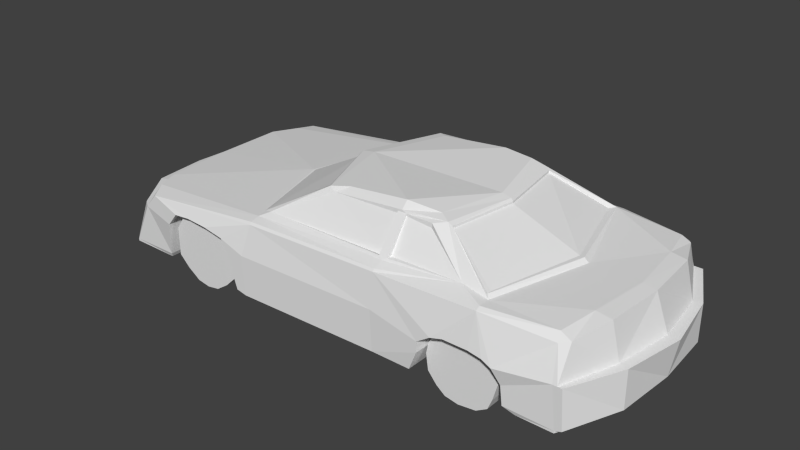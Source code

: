 # Source: voiture_berline.blend  (saved by Blender 2.64.0; exported with 4.5.12 LTS)
import bpy
from mathutils import Matrix  # noqa: F401  (used for matrix-valued properties, if any)

bpy.ops.wm.read_factory_settings(use_empty=True)
scene = bpy.context.scene
scene.name = 'Scene'

# ---- collections
col_collection_1 = bpy.data.collections.new('Collection 1'); scene.collection.children.link(col_collection_1)

# ---- materials (node trees are filled in below, after node groups)
mat_car_bmp = bpy.data.materials.new('car.bmp')
mat_car_bmp.alpha_threshold = 0.0
mat_car_bmp.use_transparent_shadow = False
mat_car_bmp.specular_color = (0.0, 0.0, 0.0)
mat_car_bmp.roughness = 0.5
mat_car_bmp.specular_intensity = 1.0
mat_car_bmp.line_color = (0.0, 0.0, 0.0, 1.0)

# ---- material node trees

# ---- world
world_world = bpy.data.worlds.new('World'); scene.world = world_world
world_world.color = (0.05088, 0.05088, 0.05088)
world_world.use_sun_shadow = False
world_world.sun_shadow_jitter_overblur = 0.0
world_world.cycles.sampling_method = 'MANUAL'
world_world.cycles.sample_map_resolution = 256

# ---- meshes
me_group = bpy.data.meshes.new('Group')
me_group.from_pydata([(-53.29, 52.29, 61.13), (-53.29, 51.03, 62.17), (26.58, 53.54, 62.17), (26.58, 54.79, 61.13), (26.58, 56.99, 55.92), (-53.29, 53.54, 55.92), (24.12, 58.24, 54.88), (-48.38, 56.05, 52.28), (29.03, 58.24, 54.88), (68.35, 58.24, 51.24), (83.1, 54.79, 61.13), (83.1, 56.05, 58.52), (83.1, 56.05, 52.28), (-128.2, 43.52, 61.13), (-134.4, 44.77, 51.24), (-139.3, 44.77, 38.75), (49.92, 76.72, 37.71), (43.78, 75.46, 41.35), (52.38, 75.46, 37.71), (118.7, 54.79, 51.24), (120.0, 51.03, 54.88), (124.9, 52.29, 52.28), (122.4, 56.05, 30.42), (99.07, 56.05, -2.883), (126.1, 56.05, -2.883), (122.4, 56.05, -36.19), (117.5, 54.79, -57.01), (81.87, 58.24, -57.01), (-55.75, 11.57, 65.81), (-61.89, 12.82, 65.81), (-61.89, 10.32, 62.17), (-56.98, 33.81, 65.81), (-71.72, 38.82, 65.81), (-68.04, 32.56, 65.81), (-135.6, 35.06, 61.13), (-113.5, 32.56, 64.77), (-107.4, 40.07, 64.77), (-97.53, 41.01, 64.77), (-146.7, 11.57, 61.13), (-117.2, 12.82, 62.17), (-84.01, 41.01, 65.81), (26.58, 35.06, 64.77), (27.8, 12.82, 64.77), (27.8, 10.32, 62.17), (-55.75, 10.32, 62.17), (-61.89, 10.32, 44.99), (-61.89, 12.82, 44.99), (-75.41, 40.07, 44.99), (-68.04, 32.56, 44.99), (54.84, 24.1, 65.81), (49.92, 12.82, 64.77), (62.21, 35.06, 65.81), (68.35, 36.31, 64.77), (81.87, 36.31, 64.77), (54.84, 30.05, 65.81), (47.46, 10.32, 62.17), (54.84, 24.1, 43.95), (49.92, 12.82, 43.95), (54.84, 30.05, 43.95), (81.87, 36.31, 43.95), (68.35, 36.31, 43.95), (58.52, 35.06, 43.95), (124.9, 12.82, 61.13), (99.07, 14.08, 62.17), (105.2, 11.57, 61.13), (122.4, 35.06, 61.13), (97.84, 24.1, 62.17), (94.16, 32.56, 64.77), (89.24, 35.06, 64.77), (128.6, 14.08, 61.13), (127.3, 35.06, 61.13), (138.4, 12.82, 30.42), (124.9, 11.57, 61.13), (101.5, 11.57, 43.95), (99.07, 14.08, 43.95), (97.84, 24.1, 43.95), (94.16, 32.56, 43.95), (89.24, 35.06, 43.95), (124.9, 35.06, 61.13), (-97.53, 41.01, 44.99), (-107.4, 40.07, 44.99), (-143.0, 33.81, 55.92), (-149.1, 12.82, 58.52), (-139.3, 35.06, 54.88), (-154.0, 35.06, 31.46), (-160.2, 33.81, 31.46), (-84.01, 41.01, 44.99), (-15.2, 72.96, 41.35), (24.12, 56.99, 52.28), (24.12, 74.21, 41.35), (-53.29, 54.79, 51.24), (-17.66, 75.46, 41.35), (-7.83, 76.72, 37.71), (26.57, 76.72, 41.35), (26.57, 80.48, 37.71), (24.12, 75.46, 41.35), (63.44, 58.24, 51.24), (43.78, 72.96, 41.35), (29.03, 58.24, 52.28), (29.03, 74.21, 41.35), (29.03, 75.46, 41.35), (131.0, 54.79, 30.42), (135.9, 35.06, 30.42), (-118.4, 10.32, 61.13), (-146.7, 10.32, 61.13), (-117.2, 12.82, 44.99), (-163.9, 10.32, 31.46), (-163.9, 11.57, 31.46), (-146.7, 11.57, 58.52), (47.46, 10.32, 43.95), (-166.3, 12.82, 31.46), (138.4, 11.57, 30.42), (-113.5, 32.56, 44.99), (-69.27, 54.79, -0.2811), (-54.52, 53.54, -58.05), (-134.4, 44.77, -53.36), (-141.8, 44.77, -39.83), (-141.8, 44.77, 0.7597), (-68.04, 54.79, -0.2811), (-20.12, 74.21, 38.75), (-53.29, 54.79, 51.24), (43.78, 77.97, 34.07), (57.29, 76.72, -0.2812), (52.38, 77.97, -0.2812), (58.52, 75.46, -0.2812), (140.8, 14.08, 31.46), (140.8, 35.06, 31.46), (140.8, 11.57, -2.883), (54.84, 36.31, 43.95), (94.16, 36.31, 43.95), (-166.3, 10.32, 0.7597), (-69.27, 41.01, 44.99), (-118.4, 10.32, 44.99), (-111.0, 41.01, 44.99), (-166.3, 11.57, 0.7597), (45.01, 10.32, -47.12), (-118.4, 10.32, -47.12), (-61.89, 10.32, -47.12), (140.8, 12.82, -2.883), (138.4, 12.82, -36.19), (101.5, 11.57, -47.12), (138.4, 11.57, -36.19), (133.5, 54.79, -2.883), (-156.5, 35.06, 0.7597), (-26.26, 76.72, -0.2812), (-33.63, 75.46, -0.2812), (43.78, 80.48, -37.23), (26.57, 80.48, -39.83), (-11.52, 76.72, -39.83), (-17.66, 75.46, -43.47), (96.61, 58.24, -2.883), (81.87, 58.24, 51.24), (81.87, 58.24, -57.01), (-20.12, 72.96, 38.75), (-33.63, 72.96, -0.2812), (-53.29, 54.79, -54.4), (-20.12, 72.96, -40.87), (-34.86, 74.21, -0.2812), (94.16, 58.24, -2.883), (79.41, 58.24, -53.36), (52.38, 74.21, -39.83), (58.52, 74.21, -0.2812), (52.38, 74.21, 37.71), (81.87, 58.24, 48.64), (52.38, 75.46, -39.83), (-20.12, 74.21, -40.87), (49.92, 76.72, -40.87), (140.8, 35.06, -2.883), (131.0, 54.79, -36.19), (135.9, 35.06, -36.19), (-156.5, 35.06, -33.59), (-131.9, 43.52, -64.29), (-141.8, 35.06, -57.01), (-139.3, 35.06, -64.29), (-54.52, 52.29, -64.29), (81.87, 56.05, -60.65), (26.57, 54.79, -64.29), (26.57, 56.99, -58.05), (81.87, 54.79, -64.29), (26.57, 53.54, -66.89), (43.78, 75.46, -43.47), (122.4, 52.29, -57.01), (120.0, 51.03, -60.65), (26.57, 76.72, -43.47), (-48.38, 56.05, -57.01), (-17.66, 74.21, -46.08), (24.12, 75.46, -47.12), (29.03, 75.46, -46.08), (29.03, 74.21, -46.08), (24.12, 58.24, -57.01), (-17.66, 72.96, -46.08), (122.4, 35.06, -64.29), (-162.7, 33.81, 0.7597), (-166.3, 12.82, 0.7597), (-163.9, 11.57, -33.59), (-160.2, 33.81, -33.59), (-166.3, 12.82, -33.59), (-163.9, 10.32, -33.59), (-143.0, 33.81, -57.01), (-150.4, 12.82, -58.05), (-146.7, 11.57, -64.29), (-146.7, 11.57, -57.01), (-146.7, 10.32, -60.65), (-118.4, 10.32, -64.29), (-117.2, 12.82, -64.29), (143.3, 14.08, -2.883), (147.0, 35.06, -2.883), (140.8, 35.06, -37.23), (140.8, 14.08, -37.23), (126.1, 35.06, -66.89), (127.3, 14.08, -66.89), (121.2, 35.06, -66.89), (122.4, 14.08, -66.89), (99.07, 14.08, -66.89), (96.61, 24.1, -66.89), (92.93, 32.56, -66.89), (89.24, 36.31, -66.89), (81.87, 37.57, -66.89), (122.4, 11.57, -64.29), (101.5, 11.57, -66.89), (29.03, 58.24, -57.01), (65.89, 58.24, -57.01), (-61.89, 10.32, -66.89), (-61.89, 12.82, -66.89), (-55.75, 11.57, -66.89), (-55.75, 10.32, -66.89), (27.8, 10.32, -66.89), (-61.89, 12.82, -47.12), (-68.04, 32.56, -66.89), (-75.41, 40.07, -66.89), (-75.41, 40.07, -47.12), (-84.01, 41.01, -66.89), (-68.04, 32.56, -47.12), (26.57, 35.06, -66.89), (52.38, 30.05, -66.89), (52.38, 24.1, -66.89), (27.8, 12.82, -66.89), (65.89, 36.31, -66.89), (58.52, 35.06, -66.89), (49.92, 14.08, -66.89), (45.01, 10.32, -66.89), (49.92, 12.82, -47.12), (52.38, 24.1, -47.12), (65.89, 36.31, -47.12), (58.52, 35.06, -47.12), (52.38, 30.05, -47.12), (99.07, 14.08, -47.12), (89.24, 36.31, -47.12), (92.93, 32.56, -47.12), (96.61, 24.1, -47.12), (-108.6, 40.07, -66.89), (-108.6, 40.07, -47.12), (-114.7, 32.56, -66.89), (-99.98, 41.01, -66.89), (-99.98, 41.01, -47.12), (-84.01, 41.01, -47.12), (81.87, 37.57, -47.12), (24.12, 74.21, -46.08), (43.78, 74.21, -43.47), (29.03, 58.24, -57.01), (63.44, 58.24, -57.01), (-117.2, 12.82, -47.12), (-114.7, 32.56, -47.12), (54.84, 36.31, -47.12), (-71.72, 41.01, -47.12), (92.93, 37.57, -47.12), (-113.5, 41.01, -47.12), (-90.15, 43.52, 44.99), (-69.27, 30.05, 44.99), (-97.53, 3.114, 44.99), (-104.9, 8.125, 44.99), (-104.9, 38.82, 44.99), (-97.53, 42.26, 44.99), (-82.78, 42.26, 44.99), (-75.41, 38.82, 44.99), (-69.27, 22.85, 44.99), (-69.27, 14.08, 44.99), (-75.41, 8.125, 44.99), (-82.78, 3.114, 44.99), (-90.15, 1.861, 44.99), (-111.0, 30.05, 44.99), (-111.0, 14.08, 44.99), (-111.0, 22.85, 44.99), (-90.15, 43.52, 61.13), (-82.78, 42.26, 61.13), (-97.53, 42.26, 61.13), (-104.9, 38.82, 61.13), (-111.0, 30.05, 61.13), (-111.0, 22.85, 61.13), (-111.0, 14.08, 61.13), (-104.9, 8.125, 61.13), (-97.53, 3.114, 61.13), (-90.15, 1.861, 61.13), (-82.78, 3.114, 61.13), (-75.41, 8.125, 61.13), (-69.27, 14.08, 61.13), (-69.27, 22.85, 61.13), (-69.27, 30.05, 61.13), (-75.41, 38.82, 61.13), (-90.15, 43.52, -50.76), (-82.78, 42.26, -66.89), (-97.53, 42.26, -66.89), (-97.53, 42.26, -50.76), (-104.9, 38.82, -50.76), (-104.9, 38.82, -66.89), (-111.0, 30.05, -50.76), (-111.0, 30.05, -66.89), (-111.0, 22.85, -50.76), (-111.0, 22.85, -66.89), (-111.0, 14.08, -50.76), (-111.0, 14.08, -66.89), (-104.9, 8.125, -50.76), (-104.9, 8.125, -66.89), (-97.53, 3.114, -50.76), (-97.53, 3.114, -66.89), (-90.15, 1.861, -50.76), (-90.15, 1.861, -66.89), (-82.78, 3.114, -50.76), (-82.78, 3.114, -66.89), (-75.41, 8.125, -50.76), (-75.41, 8.125, -66.89), (-69.27, 14.08, -50.76), (-69.27, 14.08, -66.89), (-69.27, 22.85, -50.76), (-69.27, 22.85, -66.89), (-69.27, 30.05, -50.76), (-69.27, 30.05, -66.89), (-75.41, 38.82, -50.76), (-75.41, 38.82, -66.89), (-82.78, 42.26, -50.76), (91.7, 26.29, 44.99), (73.27, 40.07, 44.99), (83.1, 38.82, 44.99), (89.24, 35.06, 44.99), (91.7, 11.57, 44.99), (60.98, 5.62, 44.99), (60.98, 35.06, 44.99), (65.89, 38.82, 44.99), (94.16, 20.34, 44.99), (89.24, 5.62, 44.99), (83.1, 1.861, 44.99), (73.27, 0.6083, 44.99), (65.89, 1.861, 44.99), (56.06, 26.29, 44.99), (56.06, 11.57, 44.99), (54.84, 20.34, 44.99), (73.27, 40.07, 58.52), (83.1, 38.82, 58.52), (65.89, 38.82, 58.52), (60.98, 35.06, 58.52), (56.06, 26.29, 58.52), (54.84, 20.34, 58.52), (56.06, 11.57, 58.52), (60.98, 5.62, 58.52), (65.89, 1.861, 58.52), (73.27, 0.6083, 58.52), (83.1, 1.861, 58.52), (89.24, 5.62, 58.52), (91.7, 11.57, 58.52), (94.16, 20.34, 58.52), (91.7, 26.29, 58.52), (89.24, 35.06, 58.52), (91.7, 26.29, -66.89), (73.27, 40.07, -66.89), (83.1, 38.82, -66.89), (89.24, 35.06, -66.89), (91.7, 11.57, -66.89), (60.98, 5.62, -66.89), (60.98, 35.06, -66.89), (65.89, 38.82, -66.89), (94.16, 20.34, -66.89), (89.24, 5.62, -66.89), (83.1, 1.861, -66.89), (73.27, 0.6083, -66.89), (65.89, 1.861, -66.89), (56.06, 26.29, -66.89), (56.06, 11.57, -66.89), (54.84, 20.34, -66.89), (73.27, 40.07, -50.76), (83.1, 38.82, -50.76), (65.89, 38.82, -50.76), (60.98, 35.06, -50.76), (56.06, 26.29, -50.76), (54.84, 20.34, -50.76), (56.06, 11.57, -50.76), (60.98, 5.62, -50.76), (65.89, 1.861, -50.76), (73.27, 0.6083, -50.76), (83.1, 1.861, -50.76), (89.24, 5.62, -50.76), (91.7, 11.57, -50.76), (94.16, 20.34, -50.76), (91.7, 26.29, -50.76), (89.24, 35.06, -50.76), (-54.52, 33.81, -66.89)], [], [(0, 1, 2), (0, 2, 3), (3, 4, 5), (5, 0, 3), (4, 6, 7), (4, 7, 5), (4, 8, 6), (4, 9, 8), (3, 9, 4), (10, 11, 9), (11, 12, 9), (9, 3, 2), (9, 2, 10), (0, 13, 1), (5, 14, 13), (13, 0, 5), (14, 5, 15), (16, 17, 9), (9, 12, 16), (12, 18, 16), (11, 10, 19), (11, 19, 12), (10, 20, 19), (20, 21, 19), (22, 23, 12), (22, 12, 19), (24, 25, 23), (25, 26, 27), (25, 27, 23), (23, 22, 24), (28, 29, 30), (31, 1, 32), (31, 32, 33), (13, 34, 35), (13, 35, 36), (13, 36, 37), (34, 38, 39), (34, 39, 35), (37, 1, 13), (37, 40, 1), (40, 32, 1), (33, 29, 31), (29, 28, 31), (41, 2, 1), (41, 1, 31), (31, 28, 42), (31, 42, 41), (28, 43, 42), (28, 44, 43), (30, 44, 28), (30, 45, 44), (29, 45, 30), (29, 46, 45), (32, 47, 48), (32, 48, 33), (33, 48, 29), (48, 46, 29), (49, 42, 50), (49, 41, 42), (51, 52, 10), (51, 10, 2), (52, 53, 10), (2, 54, 51), (2, 41, 54), (41, 49, 54), (42, 55, 50), (42, 43, 55), (50, 56, 49), (50, 57, 56), (55, 57, 50), (49, 58, 54), (52, 59, 53), (52, 60, 59), (51, 60, 52), (51, 61, 60), (54, 61, 51), (62, 63, 64), (62, 65, 66), (62, 66, 63), (65, 20, 67), (65, 67, 66), (10, 53, 68), (68, 67, 10), (67, 20, 10), (69, 70, 65), (65, 62, 69), (62, 71, 69), (64, 72, 62), (64, 73, 72), (63, 73, 64), (63, 74, 73), (67, 75, 66), (67, 76, 75), (68, 76, 67), (68, 77, 76), (20, 65, 78), (20, 78, 21), (66, 74, 63), (36, 79, 37), (36, 80, 79), (38, 34, 81), (38, 81, 82), (81, 34, 83), (81, 83, 84), (81, 84, 85), (13, 14, 34), (14, 15, 83), (14, 83, 34), (15, 84, 83), (40, 47, 32), (40, 86, 47), (37, 86, 40), (37, 79, 86), (53, 77, 68), (53, 59, 77), (87, 7, 88), (87, 88, 89), (7, 6, 88), (7, 90, 5), (87, 91, 7), (87, 92, 91), (92, 87, 93), (92, 93, 94), (95, 93, 87), (87, 89, 95), (88, 6, 89), (96, 9, 97), (96, 98, 8), (96, 8, 9), (97, 99, 98), (98, 96, 97), (17, 100, 99), (17, 99, 97), (100, 17, 16), (100, 16, 93), (21, 101, 22), (21, 22, 19), (21, 78, 102), (21, 102, 101), (70, 78, 65), (103, 38, 104), (103, 39, 38), (103, 105, 39), (104, 106, 103), (104, 107, 106), (38, 108, 104), (38, 82, 108), (43, 109, 55), (44, 109, 43), (44, 45, 109), (108, 82, 110), (108, 107, 104), (72, 111, 62), (72, 73, 111), (35, 80, 36), (35, 112, 80), (39, 112, 35), (39, 105, 112), (113, 114, 115), (113, 116, 117), (113, 117, 15), (113, 15, 5), (116, 113, 115), (5, 118, 113), (5, 90, 118), (6, 95, 89), (95, 6, 8), (95, 8, 100), (91, 90, 7), (90, 91, 119), (90, 119, 120), (95, 100, 93), (100, 98, 99), (8, 98, 100), (9, 17, 97), (121, 94, 93), (93, 16, 121), (16, 122, 121), (122, 123, 121), (122, 16, 18), (122, 18, 124), (125, 126, 70), (70, 69, 125), (69, 71, 125), (56, 58, 49), (75, 74, 66), (111, 71, 62), (73, 127, 111), (73, 128, 109), (73, 129, 128), (109, 127, 73), (109, 57, 55), (45, 130, 109), (45, 131, 132), (48, 47, 131), (47, 86, 131), (86, 79, 131), (79, 80, 133), (79, 133, 131), (80, 112, 133), (112, 105, 132), (112, 132, 133), (131, 45, 46), (131, 46, 48), (106, 132, 103), (106, 130, 132), (106, 134, 130), (132, 130, 45), (132, 131, 133), (132, 105, 103), (130, 127, 109), (130, 135, 127), (130, 136, 137), (127, 71, 111), (127, 138, 71), (127, 139, 138), (127, 140, 141), (127, 135, 140), (128, 129, 60), (128, 60, 61), (129, 75, 76), (129, 76, 77), (129, 77, 59), (129, 59, 60), (75, 129, 73), (75, 73, 74), (61, 58, 128), (58, 56, 128), (56, 57, 109), (56, 109, 128), (58, 61, 54), (24, 22, 101), (24, 101, 142), (117, 143, 84), (117, 84, 15), (91, 92, 144), (91, 144, 145), (94, 121, 123), (94, 123, 144), (123, 146, 147), (147, 148, 144), (147, 144, 123), (144, 92, 94), (144, 148, 149), (144, 149, 145), (23, 150, 151), (23, 151, 12), (23, 152, 150), (120, 153, 154), (120, 154, 118), (120, 119, 153), (118, 90, 120), (118, 114, 113), (118, 155, 114), (154, 156, 155), (154, 155, 118), (153, 157, 154), (158, 159, 160), (158, 160, 161), (162, 18, 163), (161, 162, 163), (163, 158, 161), (161, 18, 162), (161, 124, 18), (161, 164, 124), (163, 150, 158), (163, 18, 151), (145, 157, 119), (145, 119, 91), (145, 165, 157), (122, 166, 146), (122, 146, 123), (151, 150, 163), (151, 18, 12), (150, 159, 158), (150, 152, 159), (124, 164, 122), (164, 166, 122), (119, 157, 153), (157, 156, 154), (157, 165, 156), (101, 102, 142), (102, 167, 142), (142, 168, 24), (168, 25, 24), (142, 167, 169), (142, 169, 168), (170, 143, 117), (117, 116, 170), (115, 171, 172), (171, 173, 172), (116, 115, 172), (116, 172, 170), (114, 174, 171), (114, 171, 115), (27, 152, 23), (27, 164, 152), (175, 176, 177), (176, 175, 178), (176, 178, 179), (177, 27, 175), (27, 180, 166), (26, 181, 182), (26, 182, 178), (26, 178, 175), (26, 175, 27), (25, 168, 181), (25, 181, 26), (183, 149, 148), (148, 147, 183), (146, 166, 183), (146, 183, 147), (155, 184, 114), (155, 165, 149), (156, 165, 155), (160, 164, 161), (159, 164, 160), (183, 185, 149), (183, 186, 185), (183, 187, 186), (149, 184, 155), (149, 165, 145), (149, 185, 184), (166, 164, 27), (166, 187, 183), (180, 188, 187), (187, 166, 180), (184, 189, 177), (184, 177, 114), (184, 185, 190), (152, 164, 159), (181, 168, 169), (181, 169, 191), (192, 193, 110), (192, 110, 85), (193, 107, 110), (193, 134, 107), (193, 194, 134), (192, 195, 196), (192, 196, 193), (85, 84, 192), (84, 143, 192), (82, 81, 85), (85, 110, 82), (110, 107, 108), (143, 170, 195), (143, 195, 192), (107, 134, 106), (134, 197, 130), (134, 194, 197), (195, 198, 199), (195, 199, 196), (198, 173, 200), (198, 200, 199), (195, 170, 198), (170, 172, 198), (196, 194, 193), (199, 201, 196), (198, 172, 173), (200, 201, 199), (200, 202, 201), (200, 203, 202), (200, 204, 203), (201, 194, 196), (197, 194, 202), (197, 136, 130), (202, 194, 201), (202, 203, 197), (70, 126, 102), (70, 102, 78), (126, 125, 205), (126, 205, 206), (125, 138, 205), (206, 167, 102), (206, 102, 126), (206, 207, 169), (206, 169, 167), (205, 208, 207), (205, 207, 206), (71, 138, 125), (138, 208, 205), (138, 139, 208), (209, 207, 208), (208, 210, 209), (209, 191, 169), (209, 169, 207), (209, 211, 191), (209, 210, 212), (209, 212, 211), (210, 139, 212), (208, 139, 210), (191, 211, 182), (191, 182, 181), (211, 212, 213), (211, 213, 214), (211, 214, 215), (211, 215, 182), (215, 216, 182), (216, 217, 178), (216, 178, 182), (218, 212, 141), (218, 219, 212), (218, 140, 219), (141, 139, 127), (141, 140, 218), (212, 139, 141), (176, 174, 114), (176, 114, 177), (174, 176, 179), (177, 220, 221), (221, 27, 177), (222, 223, 224), (222, 137, 223), (224, 225, 222), (224, 226, 225), (223, 227, 228), (229, 230, 231), (229, 232, 230), (228, 232, 229), (233, 234, 235), (233, 235, 236), (178, 217, 237), (238, 179, 178), (238, 178, 237), (234, 233, 179), (234, 179, 238), (235, 239, 236), (236, 239, 240), (236, 226, 224), (240, 226, 236), (240, 135, 226), (240, 241, 135), (239, 241, 240), (239, 242, 241), (235, 242, 239), (237, 243, 238), (238, 244, 234), (234, 245, 235), (234, 244, 245), (219, 213, 212), (219, 140, 213), (213, 246, 214), (216, 247, 217), (215, 248, 216), (215, 249, 248), (214, 249, 215), (250, 251, 252), (253, 254, 250), (231, 255, 253), (217, 256, 237), (217, 247, 256), (190, 257, 189), (190, 189, 184), (190, 186, 257), (257, 186, 189), (189, 220, 177), (188, 180, 258), (188, 259, 220), (188, 220, 187), (260, 221, 220), (258, 260, 259), (258, 259, 188), (258, 221, 260), (258, 180, 221), (203, 136, 197), (203, 261, 136), (225, 137, 222), (225, 135, 137), (226, 135, 225), (252, 262, 204), (204, 261, 203), (204, 262, 261), (185, 186, 190), (186, 187, 220), (186, 220, 189), (220, 259, 260), (221, 180, 27), (140, 246, 213), (137, 135, 130), (137, 227, 223), (135, 263, 140), (136, 264, 137), (263, 265, 140), (265, 263, 243), (265, 243, 256), (265, 256, 247), (263, 135, 245), (263, 245, 244), (263, 244, 243), (135, 241, 242), (135, 242, 245), (247, 248, 265), (140, 265, 248), (140, 248, 249), (140, 249, 246), (266, 264, 136), (264, 266, 254), (264, 254, 255), (264, 255, 230), (264, 230, 232), (266, 136, 262), (266, 262, 251), (266, 251, 254), (136, 261, 262), (137, 264, 232), (137, 232, 227), (227, 232, 228), (230, 255, 231), (245, 242, 235), (246, 249, 214), (248, 247, 216), (256, 243, 237), (255, 254, 253), (254, 251, 250), (243, 244, 238), (251, 262, 252), (267, 268, 269), (267, 269, 270), (267, 270, 271), (267, 271, 272), (268, 267, 273), (268, 273, 274), (268, 275, 276), (268, 276, 269), (276, 277, 278), (276, 278, 269), (278, 279, 269), (280, 270, 281), (280, 281, 282), (271, 270, 280), (283, 284, 273), (273, 267, 283), (285, 283, 267), (267, 272, 285), (286, 285, 272), (272, 271, 286), (287, 286, 271), (271, 280, 287), (288, 287, 280), (280, 282, 288), (289, 288, 282), (282, 281, 289), (290, 289, 281), (281, 270, 290), (291, 290, 270), (270, 269, 291), (292, 291, 269), (269, 279, 292), (293, 292, 279), (279, 278, 293), (294, 293, 278), (278, 277, 294), (295, 294, 277), (277, 276, 295), (296, 295, 276), (276, 275, 296), (297, 296, 275), (275, 268, 297), (298, 297, 268), (268, 274, 298), (284, 298, 274), (274, 273, 284), (286, 287, 290), (287, 288, 289), (287, 289, 290), (291, 292, 293), (295, 291, 293), (295, 293, 294), (295, 296, 297), (297, 291, 295), (297, 298, 284), (297, 284, 283), (283, 285, 286), (283, 286, 290), (283, 290, 291), (283, 291, 297), (299, 300, 301), (302, 299, 301), (303, 302, 301), (301, 304, 303), (305, 303, 304), (304, 306, 305), (307, 305, 306), (306, 308, 307), (309, 307, 308), (308, 310, 309), (311, 309, 310), (310, 312, 311), (313, 311, 312), (312, 314, 313), (315, 313, 314), (314, 316, 315), (317, 315, 316), (316, 318, 317), (319, 317, 318), (318, 320, 319), (321, 319, 320), (320, 322, 321), (323, 321, 322), (322, 324, 323), (325, 323, 324), (324, 326, 325), (327, 325, 326), (326, 328, 327), (329, 327, 328), (328, 300, 329), (303, 305, 311), (305, 307, 309), (305, 309, 311), (313, 315, 317), (321, 313, 317), (321, 317, 319), (321, 323, 325), (325, 313, 321), (325, 327, 329), (325, 329, 299), (299, 302, 303), (299, 303, 311), (299, 311, 313), (299, 313, 325), (330, 331, 332), (330, 332, 333), (330, 334, 335), (330, 336, 337), (330, 337, 331), (334, 330, 338), (334, 339, 340), (334, 340, 341), (341, 342, 335), (341, 335, 334), (343, 335, 344), (343, 344, 345), (336, 330, 335), (336, 335, 343), (346, 347, 332), (332, 331, 346), (348, 346, 331), (331, 337, 348), (349, 348, 337), (337, 336, 349), (350, 349, 336), (336, 343, 350), (351, 350, 343), (343, 345, 351), (352, 351, 345), (345, 344, 352), (353, 352, 344), (344, 335, 353), (354, 353, 335), (335, 342, 354), (355, 354, 342), (342, 341, 355), (356, 355, 341), (341, 340, 356), (357, 356, 340), (340, 339, 357), (358, 357, 339), (339, 334, 358), (359, 358, 334), (334, 338, 359), (360, 359, 338), (338, 330, 360), (361, 360, 330), (330, 333, 361), (347, 361, 333), (333, 332, 347), (348, 349, 360), (349, 353, 358), (350, 351, 352), (350, 352, 353), (353, 349, 350), (353, 354, 355), (358, 353, 355), (358, 355, 356), (358, 356, 357), (358, 359, 360), (358, 360, 349), (360, 361, 347), (360, 347, 346), (360, 346, 348), (362, 363, 364), (362, 364, 365), (362, 366, 367), (362, 368, 369), (362, 369, 363), (366, 362, 370), (366, 371, 372), (366, 372, 373), (373, 374, 367), (373, 367, 366), (375, 367, 376), (375, 376, 377), (368, 362, 367), (368, 367, 375), (378, 379, 364), (364, 363, 378), (380, 378, 363), (363, 369, 380), (381, 380, 369), (369, 368, 381), (382, 381, 368), (368, 375, 382), (383, 382, 375), (375, 377, 383), (384, 383, 377), (377, 376, 384), (385, 384, 376), (376, 367, 385), (386, 385, 367), (367, 374, 386), (387, 386, 374), (374, 373, 387), (388, 387, 373), (373, 372, 388), (389, 388, 372), (372, 371, 389), (390, 389, 371), (371, 366, 390), (391, 390, 366), (366, 370, 391), (392, 391, 370), (370, 362, 392), (393, 392, 362), (362, 365, 393), (379, 393, 365), (365, 364, 379), (380, 381, 392), (381, 385, 390), (382, 383, 384), (382, 384, 385), (385, 381, 382), (385, 386, 387), (390, 385, 387), (390, 387, 388), (390, 388, 389), (390, 391, 392), (390, 392, 381), (392, 393, 379), (392, 379, 378), (392, 378, 380), (300, 299, 329), (301, 326, 312), (301, 312, 304), (326, 301, 300), (326, 300, 328), (326, 324, 322), (326, 322, 314), (326, 314, 312), (322, 320, 318), (322, 318, 314), (318, 316, 314), (306, 312, 310), (306, 310, 308), (304, 312, 306), (171, 253, 250), (171, 250, 252), (171, 252, 173), (174, 228, 229), (174, 229, 231), (174, 231, 253), (394, 224, 223), (228, 174, 394), (228, 394, 223), (253, 171, 174), (252, 204, 173), (204, 200, 173), (394, 233, 236), (394, 236, 224), (233, 394, 174), (233, 174, 179)])
_uv = me_group.uv_layers.new(name='UVMap')
_uv.uv.foreach_set('vector', [0.2969, 0.1367, 0.2969, 0.1289, 0.5469, 0.1328, 0.2969, 0.1367, 0.5469, 0.1328, 0.5469, 0.1445, 0.5469, 0.1445, 0.5469, 0.1562, 0.2969, 0.1523, 0.2969, 0.1523, 0.2969, 0.1367, 0.5469, 0.1445, 0.5469, 0.1562, 0.543, 0.1641, 0.3203, 0.1602, 0.5469, 0.1562, 0.3203, 0.1602, 0.2969, 0.1523, 0.5469, 0.1562, 0.5586, 0.1641, 0.543, 0.1641, 0.5469, 0.1562, 0.6719, 0.1602, 0.5586, 0.1641, 0.5469, 0.1445, 0.6719, 0.1602, 0.5469, 0.1562, 0.7188, 0.1328, 0.7188, 0.1445, 0.6719, 0.1602, 0.7188, 0.1445, 0.7188, 0.1562, 0.6719, 0.1602, 0.6719, 0.1602, 0.5469, 0.1445, 0.5469, 0.1328, 0.6719, 0.1602, 0.5469, 0.1328, 0.7188, 0.1328, 0.2969, 0.1367, 0.0625, 0.1094, 0.2969, 0.1289, 0.2734, 0.1953, 0.05469, 0.1406, 0.0625, 0.1094, 0.0625, 0.1094, 0.2969, 0.1367, 0.2734, 0.1953, 0.05469, 0.1406, 0.2734, 0.1953, 0.007813, 0.25, 0.625, 0.2383, 0.6055, 0.2305, 0.6719, 0.1602, 0.6719, 0.1602, 0.7188, 0.1562, 0.625, 0.2383, 0.7422, 0.1992, 0.625, 0.25, 0.625, 0.25, 0.7188, 0.1445, 0.7188, 0.1328, 0.8281, 0.1445, 0.7188, 0.1445, 0.8281, 0.1445, 0.7188, 0.1562, 0.7188, 0.1328, 0.8438, 0.125, 0.8281, 0.1445, 0.8438, 0.125, 0.8555, 0.1328, 0.8281, 0.1445, 0.8711, 0.2734, 0.7891, 0.375, 0.7422, 0.1992, 0.8711, 0.2734, 0.7422, 0.1992, 0.8516, 0.2031, 0.875, 0.375, 0.8711, 0.4727, 0.7891, 0.375, 0.8711, 0.4727, 0.8516, 0.543, 0.7422, 0.5469, 0.8711, 0.4727, 0.7422, 0.5469, 0.7891, 0.375, 0.7891, 0.375, 0.8711, 0.2734, 0.875, 0.375, 0.2891, 0.007813, 0.2656, 0.01562, 0.2773, 0.0, 0.2891, 0.07812, 0.2969, 0.1289, 0.2344, 0.08984, 0.2891, 0.07812, 0.2344, 0.08984, 0.2578, 0.07031, 0.0625, 0.1094, 0.03906, 0.07812, 0.1172, 0.07031, 0.0625, 0.1094, 0.1172, 0.07031, 0.1328, 0.08984, 0.0625, 0.1094, 0.1328, 0.08984, 0.1641, 0.1016, 0.03906, 0.07812, 0.007813, 0.007813, 0.1016, 0.01562, 0.03906, 0.07812, 0.1016, 0.01562, 0.1172, 0.07031, 0.1641, 0.1016, 0.2969, 0.1289, 0.0625, 0.1094, 0.1641, 0.1016, 0.2031, 0.1016, 0.2969, 0.1289, 0.2031, 0.1016, 0.2344, 0.08984, 0.2969, 0.1289, 0.2578, 0.07031, 0.2656, 0.01562, 0.2891, 0.07812, 0.2656, 0.01562, 0.2891, 0.007813, 0.2891, 0.07812, 0.5469, 0.07812, 0.5469, 0.1328, 0.2969, 0.1289, 0.5469, 0.07812, 0.2969, 0.1289, 0.2891, 0.07812, 0.2891, 0.07812, 0.2891, 0.007813, 0.5469, 0.007813, 0.2891, 0.07812, 0.5469, 0.007813, 0.5469, 0.07812, 0.2891, 0.007813, 0.5469, 0.0, 0.5469, 0.007813, 0.2891, 0.007813, 0.2891, 0.0, 0.5469, 0.0, 0.2773, 0.0, 0.2891, 0.0, 0.2891, 0.007813, 0.3242, 0.7578, 0.3242, 0.7031, 0.3359, 0.7578, 0.9961, 0.7031, 0.9336, 0.6914, 0.9844, 0.6914, 0.9961, 0.7031, 0.9336, 0.7031, 0.9336, 0.6914, 0.9961, 0.7891, 0.9336, 0.7891, 0.9336, 0.7617, 0.9961, 0.7891, 0.9336, 0.7617, 0.9961, 0.7617, 0.9961, 0.7617, 0.9336, 0.7617, 0.9961, 0.7031, 0.9336, 0.7617, 0.9336, 0.7031, 0.9961, 0.7031, 0.6328, 0.04688, 0.5469, 0.007813, 0.625, 0.01562, 0.6328, 0.04688, 0.5469, 0.07812, 0.5469, 0.007813, 0.6562, 0.07812, 0.6719, 0.08203, 0.7188, 0.1328, 0.6562, 0.07812, 0.7188, 0.1328, 0.5469, 0.1328, 0.6719, 0.08203, 0.7188, 0.08203, 0.7188, 0.1328, 0.5469, 0.1328, 0.6406, 0.0625, 0.6562, 0.07812, 0.5469, 0.1328, 0.5469, 0.07812, 0.6406, 0.0625, 0.5469, 0.07812, 0.6328, 0.04688, 0.6406, 0.0625, 0.5469, 0.007813, 0.6094, 0.0, 0.625, 0.01562, 0.5469, 0.007813, 0.5469, 0.0, 0.6094, 0.0, 0.9961, 0.707, 0.9336, 0.7383, 0.9961, 0.7383, 0.9961, 0.707, 0.9336, 0.707, 0.9336, 0.7383, 0.9844, 0.6914, 0.9336, 0.707, 0.9961, 0.707, 0.9961, 0.7383, 0.9336, 0.7578, 0.9961, 0.7578, 0.9961, 0.8008, 0.9336, 0.8477, 0.9922, 0.8477, 0.9961, 0.8008, 0.9336, 0.8008, 0.9336, 0.8477, 0.9961, 0.7812, 0.9336, 0.8008, 0.9961, 0.8008, 0.9961, 0.7812, 0.9336, 0.7812, 0.9336, 0.8008, 0.9961, 0.7578, 0.9336, 0.7812, 0.9961, 0.7812, 0.8438, 0.007813, 0.7734, 0.01562, 0.7812, 0.0, 0.8438, 0.007813, 0.8438, 0.07812, 0.7656, 0.04688, 0.8438, 0.007813, 0.7656, 0.04688, 0.7734, 0.01562, 0.8438, 0.07812, 0.8438, 0.125, 0.7617, 0.0625, 0.8438, 0.07812, 0.7617, 0.0625, 0.7656, 0.04688, 0.7188, 0.1328, 0.7188, 0.08203, 0.7422, 0.07812, 0.7422, 0.07812, 0.7617, 0.0625, 0.7188, 0.1328, 0.7617, 0.0625, 0.8438, 0.125, 0.7188, 0.1328, 0.8672, 0.01172, 0.8672, 0.07422, 0.8438, 0.07812, 0.8438, 0.07812, 0.8438, 0.007813, 0.8672, 0.01172, 0.03125, 0.8242, 0.1484, 0.8164, 0.04688, 0.8281, 0.7812, 0.0, 0.8438, 0.0, 0.8438, 0.007813, 0.8281, 0.7539, 0.8281, 0.7031, 0.8906, 0.7539, 0.9922, 0.9414, 0.9336, 0.957, 0.9844, 0.957, 0.9922, 0.9414, 0.9336, 0.9414, 0.9336, 0.957, 0.9922, 0.8906, 0.9336, 0.9102, 0.9922, 0.9102, 0.9922, 0.8906, 0.9336, 0.8906, 0.9336, 0.9102, 0.9922, 0.8672, 0.9336, 0.8906, 0.9922, 0.8906, 0.9922, 0.8672, 0.9336, 0.8672, 0.9336, 0.8906, 0.04688, 0.9531, 0.0, 0.9023, 0.007813, 0.9023, 0.04688, 0.9531, 0.007813, 0.9023, 0.0625, 0.9531, 0.9922, 0.9102, 0.9336, 0.9414, 0.9922, 0.9414, 0.9922, 0.8984, 0.9336, 0.8633, 0.9922, 0.8633, 0.9922, 0.8984, 0.9336, 0.8984, 0.9336, 0.8633, 0.5, 0.9023, 0.5, 0.8242, 0.5156, 0.8398, 0.5, 0.9023, 0.5156, 0.8398, 0.5117, 0.9062, 0.5156, 0.8398, 0.5, 0.8242, 0.5234, 0.8242, 0.5156, 0.8398, 0.5234, 0.8242, 0.5938, 0.8594, 0.5156, 0.8398, 0.5938, 0.8594, 0.5938, 0.8711, 0.5, 0.7812, 0.5312, 0.7852, 0.5, 0.8242, 0.5312, 0.7852, 0.5742, 0.7969, 0.5234, 0.8242, 0.5312, 0.7852, 0.5234, 0.8242, 0.5, 0.8242, 0.5742, 0.7969, 0.5938, 0.8594, 0.5234, 0.8242, 0.9922, 0.8203, 0.9336, 0.7891, 0.9961, 0.7891, 0.9922, 0.8203, 0.9336, 0.8203, 0.9336, 0.7891, 0.9922, 0.8633, 0.9336, 0.8203, 0.9922, 0.8203, 0.9922, 0.8633, 0.9336, 0.8633, 0.9336, 0.8203, 0.9922, 0.8477, 0.9336, 0.8672, 0.9922, 0.8672, 0.9922, 0.8477, 0.9336, 0.8477, 0.9336, 0.8672, 0.418, 0.2227, 0.3281, 0.1641, 0.543, 0.168, 0.418, 0.2227, 0.543, 0.168, 0.543, 0.2266, 0.3203, 0.1602, 0.543, 0.1641, 0.543, 0.168, 0.2969, 0.1992, 0.2812, 0.207, 0.2734, 0.1953, 0.4141, 0.2266, 0.4141, 0.2305, 0.3203, 0.1602, 0.4141, 0.2266, 0.4375, 0.2539, 0.4141, 0.2305, 0.4375, 0.2539, 0.4141, 0.2266, 0.5469, 0.2422, 0.4375, 0.2539, 0.5469, 0.2422, 0.5469, 0.2539, 0.543, 0.2305, 0.5469, 0.2344, 0.418, 0.2227, 0.418, 0.2227, 0.543, 0.2266, 0.543, 0.2305, 0.543, 0.168, 0.543, 0.1641, 0.543, 0.2266, 0.668, 0.1641, 0.6719, 0.1602, 0.6055, 0.2266, 0.668, 0.1641, 0.5586, 0.168, 0.5586, 0.1641, 0.668, 0.1641, 0.5586, 0.1641, 0.6719, 0.1602, 0.6055, 0.2266, 0.5586, 0.2266, 0.5586, 0.168, 0.5586, 0.168, 0.668, 0.1641, 0.6055, 0.2266, 0.6055, 0.2305, 0.5586, 0.2305, 0.5586, 0.2266, 0.6055, 0.2305, 0.5586, 0.2266, 0.6055, 0.2266, 0.5586, 0.2305, 0.6055, 0.2305, 0.625, 0.2383, 0.5586, 0.2305, 0.625, 0.2383, 0.5469, 0.2344, 0.875, 0.1992, 0.8906, 0.2734, 0.8711, 0.2734, 0.875, 0.1992, 0.8711, 0.2734, 0.8516, 0.2031, 0.0625, 0.9531, 0.007813, 0.9023, 0.1484, 0.9023, 0.0625, 0.9531, 0.1484, 0.9023, 0.1484, 0.9609, 0.01172, 0.8906, 0.007813, 0.9023, 0.0, 0.9023, 0.09375, 0.003906, 0.007813, 0.007813, 0.007813, 0.0, 0.09375, 0.003906, 0.1016, 0.01562, 0.007813, 0.007813, 0.9844, 0.9961, 0.9336, 0.9805, 0.9844, 0.9805, 0.05859, 0.7461, 0.007813, 0.6602, 0.1406, 0.7539, 0.5117, 0.9219, 0.5938, 0.9492, 0.5938, 0.957, 0.007813, 0.007813, 0.0, 0.0, 0.007813, 0.0, 0.5, 0.9023, 0.5117, 0.9062, 0.5156, 0.9141, 0.5938, 0.7578, 0.6562, 0.7031, 0.6562, 0.7578, 0.3359, 0.7578, 0.6562, 0.7031, 0.5938, 0.7578, 0.3359, 0.7578, 0.3242, 0.7031, 0.6562, 0.7031, 0.5156, 0.9141, 0.5117, 0.9062, 0.5938, 0.9375, 0.5156, 0.9141, 0.5938, 0.9492, 0.5117, 0.9219, 0.03906, 0.8164, 0.1484, 0.8086, 0.03125, 0.8242, 0.8906, 0.7539, 0.8281, 0.7031, 0.9375, 0.6602, 0.9844, 0.9258, 0.9336, 0.8984, 0.9922, 0.8984, 0.9844, 0.9258, 0.9336, 0.9258, 0.9336, 0.8984, 0.9844, 0.9805, 0.9336, 0.9258, 0.9844, 0.9258, 0.9844, 0.9805, 0.9336, 0.9805, 0.9336, 0.9258, 0.2266, 0.375, 0.2734, 0.5508, 0.02344, 0.5352, 0.2266, 0.375, 0.007813, 0.4961, 0.0, 0.375, 0.2266, 0.375, 0.0, 0.375, 0.007813, 0.25, 0.2266, 0.375, 0.007813, 0.25, 0.2734, 0.1953, 0.007813, 0.4961, 0.2266, 0.375, 0.02344, 0.5352, 0.2734, 0.1953, 0.2305, 0.375, 0.2266, 0.375, 0.2734, 0.1953, 0.2812, 0.207, 0.2305, 0.375, 0.543, 0.1641, 0.543, 0.2305, 0.543, 0.2266, 0.543, 0.2305, 0.543, 0.1641, 0.5586, 0.1641, 0.543, 0.2305, 0.5586, 0.1641, 0.5586, 0.2305, 0.4062, 0.2422, 0.2812, 0.207, 0.2969, 0.1992, 0.2812, 0.207, 0.4062, 0.2422, 0.4023, 0.2461, 0.2812, 0.207, 0.4023, 0.2461, 0.2812, 0.2148, 0.543, 0.2305, 0.5586, 0.2305, 0.5469, 0.2344, 0.5586, 0.2305, 0.5586, 0.168, 0.5586, 0.2266, 0.5586, 0.1641, 0.5586, 0.168, 0.5586, 0.2305, 0.6719, 0.1602, 0.6055, 0.2305, 0.6055, 0.2266, 0.6055, 0.2617, 0.5469, 0.2539, 0.5469, 0.2422, 0.5469, 0.2422, 0.625, 0.25, 0.6055, 0.2617, 0.625, 0.25, 0.6484, 0.375, 0.6055, 0.2617, 0.6484, 0.375, 0.625, 0.375, 0.6055, 0.2617, 0.6484, 0.375, 0.625, 0.25, 0.625, 0.25, 0.6484, 0.375, 0.625, 0.25, 0.6562, 0.375, 0.1406, 0.8281, 0.1406, 0.8906, 0.01172, 0.8906, 0.01172, 0.8906, 0.04688, 0.8281, 0.1406, 0.8281, 0.04688, 0.8281, 0.1484, 0.8164, 0.1406, 0.8281, 0.9336, 0.7383, 0.9336, 0.7578, 0.9961, 0.7383, 0.9336, 0.9102, 0.9336, 0.9414, 0.9922, 0.9102, 0.1484, 0.8086, 0.1484, 0.8164, 0.03125, 0.8242, 0.8281, 0.7031, 0.9531, 0.5586, 0.9375, 0.6602, 0.8281, 0.7031, 0.6875, 0.7812, 0.6562, 0.7031, 0.8281, 0.7031, 0.8086, 0.7812, 0.6875, 0.7812, 0.6562, 0.7031, 0.9531, 0.5586, 0.8281, 0.7031, 0.9336, 0.6914, 0.9336, 0.707, 0.9844, 0.6914, 0.3242, 0.7031, 0.0, 0.5586, 0.6562, 0.7031, 0.3242, 0.7031, 0.2969, 0.8008, 0.1406, 0.7031, 0.0, 0.0, 0.0, 0.0, 0.0, 0.0, 0.0, 0.0, 0.0, 0.0, 0.0, 0.0, 0.0, 0.0, 0.0, 0.0, 0.0, 0.0, 0.0, 0.0, 0.0, 0.0, 0.0, 0.0, 0.0, 0.0, 0.0, 0.0, 0.0, 0.0, 0.0, 0.0, 0.0, 0.0, 0.0, 0.0, 0.0, 0.0, 0.0, 0.0, 0.0, 0.0, 0.0, 0.0, 0.0, 0.0, 0.0, 0.0, 0.0, 0.0, 0.0, 0.0, 0.0, 0.0, 0.0, 0.0, 0.0, 0.0, 0.0, 0.0, 0.007813, 0.6602, 0.1406, 0.7031, 0.1406, 0.7539, 0.007813, 0.6602, 0.0, 0.5586, 0.1406, 0.7031, 0.5938, 0.957, 0.6953, 0.957, 0.6953, 0.9609, 0.1406, 0.7031, 0.0, 0.5586, 0.3242, 0.7031, 0.1406, 0.7031, 0.2969, 0.8008, 0.168, 0.8008, 0.9336, 0.9961, 0.9336, 0.9805, 0.9844, 0.9961, 0.0, 0.5586, 0.9531, 0.5586, 0.6562, 0.7031, 0.0, 0.5586, 0.6562, 0.7031, 0.9531, 0.5586, 0.0, 0.5586, 0.1406, 0.7031, 0.3242, 0.7031, 0.25, 0.8086, 0.1484, 0.8164, 0.1484, 0.8086, 0.25, 0.8086, 0.25, 0.8164, 0.1484, 0.8164, 0.25, 0.8086, 0.3438, 0.8164, 0.25, 0.8164, 0.9531, 0.5586, 0.8281, 0.7031, 0.9375, 0.6602, 0.9531, 0.5586, 0.6562, 0.7031, 0.8281, 0.7031, 0.0, 0.0, 0.0, 0.0, 0.0, 0.0, 0.0, 0.0, 0.0, 0.0, 0.0, 0.0, 0.0, 0.0, 0.0, 0.0, 0.0, 0.0, 0.0, 0.0, 0.0, 0.0, 0.0, 0.0, 0.0, 0.0, 0.0, 0.0, 0.0, 0.0, 0.0, 0.0, 0.0, 0.0, 0.0, 0.0, 0.0, 0.0, 0.0, 0.0, 0.0, 0.0, 0.0, 0.0, 0.0, 0.0, 0.0, 0.0, 0.0, 0.0, 0.0, 0.0, 0.0, 0.0, 0.0, 0.0, 0.0, 0.0, 0.0, 0.0, 0.0, 0.0, 0.0, 0.0, 0.0, 0.0, 0.0, 0.0, 0.0, 0.0, 0.0, 0.0, 0.9336, 0.7578, 0.9336, 0.7812, 0.9961, 0.7578, 0.875, 0.375, 0.8711, 0.2734, 0.8906, 0.2734, 0.875, 0.375, 0.8906, 0.2734, 0.9023, 0.375, 0.6953, 0.8008, 0.6953, 0.8633, 0.5938, 0.8594, 0.6953, 0.8008, 0.5938, 0.8594, 0.5742, 0.7969, 0.4062, 0.2422, 0.4375, 0.2539, 0.3867, 0.375, 0.4062, 0.2422, 0.3867, 0.375, 0.3594, 0.375, 0.5469, 0.2539, 0.6055, 0.2617, 0.625, 0.375, 0.5469, 0.2539, 0.625, 0.375, 0.3867, 0.375, 0.625, 0.375, 0.6055, 0.4844, 0.5469, 0.4922, 0.5469, 0.4922, 0.4375, 0.4922, 0.3867, 0.375, 0.5469, 0.4922, 0.3867, 0.375, 0.625, 0.375, 0.3867, 0.375, 0.4375, 0.2539, 0.5469, 0.2539, 0.3867, 0.375, 0.4375, 0.4922, 0.4062, 0.5039, 0.3867, 0.375, 0.4062, 0.5039, 0.3594, 0.375, 0.7891, 0.375, 0.7812, 0.375, 0.7344, 0.207, 0.7891, 0.375, 0.7344, 0.207, 0.7422, 0.1992, 0.7891, 0.375, 0.7344, 0.5391, 0.7812, 0.375, 0.2812, 0.2148, 0.3984, 0.2461, 0.3516, 0.375, 0.2812, 0.2148, 0.3516, 0.375, 0.2344, 0.375, 0.2812, 0.2148, 0.4023, 0.2461, 0.3984, 0.2461, 0.2344, 0.375, 0.2812, 0.207, 0.2812, 0.2148, 0.2305, 0.375, 0.2734, 0.5508, 0.2266, 0.375, 0.2305, 0.375, 0.2812, 0.5391, 0.2734, 0.5508, 0.3516, 0.375, 0.3984, 0.5, 0.2812, 0.5312, 0.3516, 0.375, 0.2812, 0.5312, 0.2344, 0.375, 0.3984, 0.2461, 0.3516, 0.375, 0.3516, 0.375, 0.7812, 0.375, 0.7344, 0.5312, 0.6328, 0.4922, 0.7812, 0.375, 0.6328, 0.4922, 0.6562, 0.375, 0.6328, 0.2539, 0.625, 0.25, 0.7344, 0.2148, 0.6562, 0.375, 0.6328, 0.2539, 0.7344, 0.2148, 0.7344, 0.2148, 0.7812, 0.375, 0.6562, 0.375, 0.6562, 0.375, 0.625, 0.25, 0.6328, 0.2539, 0.6562, 0.375, 0.6562, 0.375, 0.625, 0.25, 0.6562, 0.375, 0.625, 0.4961, 0.6562, 0.375, 0.7344, 0.2148, 0.7812, 0.375, 0.7812, 0.375, 0.7344, 0.2148, 0.625, 0.25, 0.7344, 0.207, 0.3594, 0.375, 0.3516, 0.375, 0.4023, 0.2461, 0.3594, 0.375, 0.4023, 0.2461, 0.4062, 0.2422, 0.3594, 0.375, 0.4023, 0.5, 0.3516, 0.375, 0.6484, 0.375, 0.625, 0.4961, 0.6055, 0.4844, 0.6484, 0.375, 0.6055, 0.4844, 0.625, 0.375, 0.7344, 0.207, 0.7812, 0.375, 0.7344, 0.2148, 0.7344, 0.207, 0.625, 0.25, 0.7422, 0.1992, 0.7812, 0.375, 0.7344, 0.5312, 0.7812, 0.375, 0.7812, 0.375, 0.7344, 0.5391, 0.7344, 0.5312, 0.6562, 0.375, 0.625, 0.4961, 0.6484, 0.375, 0.625, 0.4961, 0.625, 0.4961, 0.6484, 0.375, 0.4023, 0.2461, 0.3516, 0.375, 0.3984, 0.2461, 0.3516, 0.375, 0.3984, 0.5, 0.3516, 0.375, 0.3516, 0.375, 0.4023, 0.5, 0.3984, 0.5, 0.1484, 0.9609, 0.1484, 0.9023, 0.25, 0.9609, 0.1484, 0.9023, 0.25, 0.9023, 0.25, 0.9609, 0.9023, 0.375, 0.8906, 0.4727, 0.875, 0.375, 0.8906, 0.4727, 0.8711, 0.4727, 0.875, 0.375, 0.25, 0.9609, 0.25, 0.9023, 0.3438, 0.9023, 0.25, 0.9609, 0.3438, 0.9023, 0.3438, 0.9609, 0.7969, 0.8594, 0.6953, 0.8633, 0.6953, 0.8008, 0.6953, 0.8008, 0.8203, 0.7969, 0.7969, 0.8594, 0.8594, 0.7852, 0.8906, 0.7812, 0.8711, 0.8242, 0.8906, 0.7812, 0.8906, 0.8242, 0.8711, 0.8242, 0.8203, 0.7969, 0.8594, 0.7852, 0.8711, 0.8242, 0.8203, 0.7969, 0.8711, 0.8242, 0.7969, 0.8594, 0.2969, 0.1523, 0.2969, 0.1367, 0.0625, 0.1094, 0.2969, 0.1523, 0.0625, 0.1094, 0.05469, 0.1406, 0.7422, 0.5469, 0.7344, 0.5391, 0.7891, 0.375, 0.7422, 0.5469, 0.625, 0.4961, 0.7344, 0.5391, 0.7188, 0.1445, 0.5469, 0.1445, 0.5469, 0.1562, 0.5469, 0.1445, 0.7188, 0.1445, 0.7188, 0.1328, 0.5469, 0.1445, 0.7188, 0.1328, 0.5469, 0.1328, 0.5469, 0.1562, 0.7188, 0.1562, 0.7188, 0.1445, 0.7188, 0.1562, 0.6055, 0.2305, 0.625, 0.2383, 0.8281, 0.1445, 0.8555, 0.1328, 0.8438, 0.125, 0.8281, 0.1445, 0.8438, 0.125, 0.7188, 0.1328, 0.8281, 0.1445, 0.7188, 0.1328, 0.7188, 0.1445, 0.8281, 0.1445, 0.7188, 0.1445, 0.7188, 0.1562, 0.8711, 0.4727, 0.8906, 0.4727, 0.875, 0.5469, 0.8711, 0.4727, 0.875, 0.5469, 0.8516, 0.543, 0.5469, 0.5039, 0.4062, 0.5039, 0.4375, 0.4922, 0.4375, 0.4922, 0.5469, 0.4922, 0.5469, 0.5039, 0.6055, 0.4844, 0.625, 0.4961, 0.5469, 0.5039, 0.6055, 0.4844, 0.5469, 0.5039, 0.5469, 0.4922, 0.2812, 0.5391, 0.2969, 0.5469, 0.2734, 0.5508, 0.2812, 0.5391, 0.4023, 0.5, 0.4062, 0.5039, 0.3984, 0.5, 0.4023, 0.5, 0.2812, 0.5312, 0.6328, 0.4922, 0.625, 0.4961, 0.6562, 0.375, 0.7344, 0.5312, 0.625, 0.4961, 0.6328, 0.4922, 0.5469, 0.2344, 0.4141, 0.2266, 0.4141, 0.2305, 0.5469, 0.2344, 0.543, 0.2305, 0.4141, 0.2266, 0.5469, 0.2344, 0.5586, 0.2305, 0.543, 0.2305, 0.4062, 0.5039, 0.2969, 0.5469, 0.2812, 0.5391, 0.4062, 0.5039, 0.4023, 0.5, 0.3594, 0.375, 0.4141, 0.2305, 0.4141, 0.2266, 0.3203, 0.1602, 0.625, 0.4961, 0.625, 0.4961, 0.7422, 0.5469, 0.625, 0.2383, 0.5586, 0.2305, 0.5469, 0.2344, 0.6055, 0.2305, 0.5586, 0.2266, 0.5586, 0.2305, 0.5586, 0.2305, 0.625, 0.2383, 0.6055, 0.2305, 0.3203, 0.1602, 0.543, 0.1641, 0.5469, 0.1562, 0.3203, 0.1602, 0.5469, 0.1562, 0.2969, 0.1523, 0.3281, 0.1641, 0.4141, 0.2266, 0.418, 0.2227, 0.7344, 0.5391, 0.625, 0.4961, 0.7344, 0.5312, 0.4336, 0.9531, 0.3438, 0.9609, 0.3438, 0.9023, 0.4336, 0.9531, 0.3438, 0.9023, 0.4844, 0.9023, 0.6953, 0.8789, 0.6953, 0.9453, 0.5938, 0.9375, 0.6953, 0.8789, 0.5938, 0.9375, 0.5938, 0.8711, 0.6953, 0.9453, 0.5938, 0.9492, 0.5938, 0.9375, 0.6953, 0.9453, 0.6953, 0.957, 0.5938, 0.9492, 0.6953, 0.9453, 0.7969, 0.9492, 0.6953, 0.957, 0.6953, 0.8789, 0.7969, 0.8711, 0.7969, 0.9375, 0.6953, 0.8789, 0.7969, 0.9375, 0.6953, 0.9453, 0.5938, 0.8711, 0.5938, 0.8594, 0.6953, 0.8789, 0.5938, 0.8594, 0.6953, 0.8633, 0.6953, 0.8789, 0.5117, 0.9062, 0.5156, 0.8398, 0.5938, 0.8711, 0.5938, 0.8711, 0.5938, 0.9375, 0.5117, 0.9062, 0.5938, 0.9375, 0.5938, 0.9492, 0.5156, 0.9141, 0.6953, 0.8633, 0.7969, 0.8594, 0.7969, 0.8711, 0.6953, 0.8633, 0.7969, 0.8711, 0.6953, 0.8789, 0.5938, 0.9492, 0.6953, 0.957, 0.5938, 0.957, 0.6953, 0.957, 0.7969, 0.957, 0.6953, 0.9609, 0.6953, 0.957, 0.7969, 0.9492, 0.7969, 0.957, 0.7969, 0.8711, 0.875, 0.8398, 0.875, 0.9062, 0.7969, 0.8711, 0.875, 0.9062, 0.7969, 0.9375, 0.875, 0.8398, 0.8906, 0.8242, 0.8906, 0.9023, 0.875, 0.8398, 0.8906, 0.9023, 0.875, 0.9062, 0.7969, 0.8711, 0.7969, 0.8594, 0.875, 0.8398, 0.7969, 0.8594, 0.8711, 0.8242, 0.875, 0.8398, 0.7969, 0.9375, 0.7969, 0.9492, 0.6953, 0.9453, 0.875, 0.9062, 0.875, 0.9141, 0.7969, 0.9375, 0.875, 0.8398, 0.8711, 0.8242, 0.8906, 0.8242, 0.8906, 0.9023, 0.875, 0.9141, 0.875, 0.9062, 0.007813, 0.007813, 0.007813, 0.0, 0.0, 0.0, 0.007813, 0.007813, 0.09375, 0.003906, 0.007813, 0.0, 0.007813, 0.007813, 0.1016, 0.01562, 0.09375, 0.003906, 0.875, 0.9141, 0.7969, 0.9492, 0.7969, 0.9375, 0.7969, 0.957, 0.7969, 0.9492, 0.8828, 0.9219, 0.007813, 0.6602, 0.1406, 0.7031, 0.0, 0.5586, 0.8828, 0.9219, 0.7969, 0.9492, 0.875, 0.9141, 0.05859, 0.7461, 0.1406, 0.7539, 0.007813, 0.6602, 0.01172, 0.8906, 0.1406, 0.8906, 0.1484, 0.9023, 0.01172, 0.8906, 0.1484, 0.9023, 0.007813, 0.9023, 0.1406, 0.8906, 0.1406, 0.8281, 0.25, 0.8281, 0.1406, 0.8906, 0.25, 0.8281, 0.25, 0.8906, 0.1406, 0.8281, 0.25, 0.8164, 0.25, 0.8281, 0.25, 0.8906, 0.25, 0.9023, 0.1484, 0.9023, 0.25, 0.8906, 0.1484, 0.9023, 0.1406, 0.8906, 0.25, 0.8906, 0.3516, 0.8906, 0.3438, 0.9023, 0.25, 0.8906, 0.3438, 0.9023, 0.25, 0.9023, 0.25, 0.8281, 0.3516, 0.8281, 0.3516, 0.8906, 0.25, 0.8281, 0.3516, 0.8906, 0.25, 0.8906, 0.1484, 0.8164, 0.25, 0.8164, 0.1406, 0.8281, 0.25, 0.8164, 0.3516, 0.8281, 0.25, 0.8281, 0.25, 0.8164, 0.3438, 0.8164, 0.3516, 0.8281, 0.4844, 0.8906, 0.3516, 0.8906, 0.3516, 0.8281, 0.3516, 0.8281, 0.4531, 0.8281, 0.4844, 0.8906, 0.4844, 0.8906, 0.4844, 0.9023, 0.3438, 0.9023, 0.4844, 0.8906, 0.3438, 0.9023, 0.3516, 0.8906, 0.4844, 0.8906, 0.5, 0.9023, 0.4844, 0.9023, 0.8672, 0.07422, 0.8672, 0.01172, 0.8438, 0.007813, 0.8672, 0.07422, 0.8438, 0.007813, 0.8438, 0.07812, 0.4531, 0.8281, 0.3438, 0.8164, 0.4648, 0.8242, 0.3516, 0.8281, 0.3438, 0.8164, 0.4531, 0.8281, 0.4844, 0.9023, 0.5, 0.9023, 0.4453, 0.9531, 0.4844, 0.9023, 0.4453, 0.9531, 0.4336, 0.9531, 0.8438, 0.07812, 0.8438, 0.007813, 0.7734, 0.01562, 0.8438, 0.07812, 0.7734, 0.01562, 0.7656, 0.04688, 0.8438, 0.07812, 0.7656, 0.04688, 0.7617, 0.0625, 0.8438, 0.07812, 0.7617, 0.0625, 0.8438, 0.125, 0.7617, 0.0625, 0.7422, 0.07812, 0.8438, 0.125, 0.7422, 0.07812, 0.7188, 0.08203, 0.7188, 0.1328, 0.7422, 0.07812, 0.7188, 0.1328, 0.8438, 0.125, 0.4531, 0.8164, 0.4648, 0.8242, 0.3438, 0.8086, 0.8438, 0.0, 0.7812, 0.0, 0.8438, 0.007813, 0.8906, 0.7539, 0.8281, 0.7031, 0.8281, 0.7539, 0.3438, 0.8086, 0.3438, 0.8164, 0.25, 0.8086, 0.9375, 0.6602, 0.8281, 0.7031, 0.8906, 0.7539, 0.4648, 0.8242, 0.3438, 0.8164, 0.3438, 0.8086, 0.5469, 0.1445, 0.2969, 0.1367, 0.2969, 0.1523, 0.5469, 0.1445, 0.2969, 0.1523, 0.5469, 0.1562, 0.2969, 0.1367, 0.5469, 0.1445, 0.5469, 0.1328, 0.5469, 0.1562, 0.5586, 0.1641, 0.6719, 0.1602, 0.6719, 0.1602, 0.7188, 0.1562, 0.5469, 0.1562, 0.2773, 0.0, 0.2656, 0.01562, 0.2891, 0.007813, 0.9844, 0.6914, 0.9336, 0.6914, 0.9961, 0.7031, 0.2891, 0.007813, 0.2891, 0.0, 0.2773, 0.0, 0.2891, 0.007813, 0.5469, 0.0, 0.2891, 0.0, 0.9961, 0.7031, 0.9336, 0.7031, 0.9961, 0.7617, 0.9961, 0.7891, 0.9336, 0.7891, 0.9922, 0.8203, 0.9961, 0.7891, 0.9336, 0.7617, 0.9336, 0.7891, 0.9961, 0.7617, 0.9336, 0.7617, 0.9961, 0.7891, 0.5469, 0.07812, 0.6406, 0.0625, 0.6328, 0.04688, 0.5469, 0.07812, 0.6328, 0.04688, 0.5469, 0.007813, 0.7188, 0.1328, 0.7188, 0.08203, 0.6719, 0.08203, 0.6562, 0.07812, 0.5469, 0.1328, 0.7188, 0.1328, 0.6562, 0.07812, 0.7188, 0.1328, 0.6719, 0.08203, 0.6406, 0.0625, 0.5469, 0.07812, 0.5469, 0.1328, 0.6406, 0.0625, 0.5469, 0.1328, 0.6562, 0.07812, 0.6328, 0.04688, 0.625, 0.01562, 0.5469, 0.007813, 0.5469, 0.007813, 0.625, 0.01562, 0.6094, 0.0, 0.5469, 0.007813, 0.5469, 0.0, 0.2891, 0.007813, 0.6094, 0.0, 0.5469, 0.0, 0.5469, 0.007813, 0.6562, 0.7578, 0.6562, 0.7031, 0.5938, 0.7578, 0.9844, 0.6914, 0.9336, 0.707, 0.9336, 0.6914, 0.9961, 0.707, 0.9336, 0.707, 0.9844, 0.6914, 0.9961, 0.707, 0.9336, 0.7383, 0.9336, 0.707, 0.9961, 0.7383, 0.9336, 0.7383, 0.9961, 0.707, 0.9961, 0.8008, 0.9336, 0.8008, 0.9961, 0.7812, 0.9961, 0.7812, 0.9336, 0.7812, 0.9961, 0.7578, 0.9961, 0.7578, 0.9336, 0.7578, 0.9961, 0.7383, 0.9961, 0.7578, 0.9336, 0.7812, 0.9336, 0.7578, 0.7812, 0.0, 0.7734, 0.01562, 0.8438, 0.007813, 0.9844, 0.957, 0.9336, 0.957, 0.9922, 0.9414, 0.9922, 0.9414, 0.9336, 0.9414, 0.9922, 0.9102, 0.9922, 0.8672, 0.9336, 0.8672, 0.9922, 0.8477, 0.9922, 0.8906, 0.9336, 0.8906, 0.9922, 0.8672, 0.9922, 0.8906, 0.9336, 0.9102, 0.9336, 0.8906, 0.9922, 0.9102, 0.9336, 0.9102, 0.9922, 0.8906, 0.9922, 0.8984, 0.9336, 0.8984, 0.9844, 0.9258, 0.9922, 0.8633, 0.9336, 0.8633, 0.9922, 0.8984, 0.9922, 0.8203, 0.9336, 0.8203, 0.9922, 0.8633, 0.9922, 0.8477, 0.9336, 0.8477, 0.9961, 0.8008, 0.9922, 0.8477, 0.9336, 0.8672, 0.9336, 0.8477, 0.418, 0.2227, 0.543, 0.2266, 0.543, 0.168, 0.418, 0.2227, 0.543, 0.168, 0.3281, 0.1641, 0.418, 0.2227, 0.543, 0.2305, 0.543, 0.2266, 0.543, 0.2266, 0.543, 0.2305, 0.543, 0.1641, 0.543, 0.1641, 0.5586, 0.1641, 0.5469, 0.1562, 0.5586, 0.2266, 0.6055, 0.2305, 0.6055, 0.2266, 0.5586, 0.2266, 0.5586, 0.168, 0.5586, 0.1641, 0.5586, 0.2266, 0.5586, 0.1641, 0.5586, 0.2305, 0.668, 0.1641, 0.6719, 0.1602, 0.5586, 0.1641, 0.6055, 0.2266, 0.668, 0.1641, 0.5586, 0.168, 0.6055, 0.2266, 0.5586, 0.168, 0.5586, 0.2266, 0.6055, 0.2266, 0.6719, 0.1602, 0.668, 0.1641, 0.6055, 0.2266, 0.6055, 0.2305, 0.6719, 0.1602, 0.1406, 0.7539, 0.1406, 0.7031, 0.007813, 0.6602, 0.9844, 0.9961, 0.9336, 0.9805, 0.9336, 0.9961, 0.3359, 0.7578, 0.3242, 0.7031, 0.3242, 0.7578, 0.3359, 0.7578, 0.6562, 0.7031, 0.3242, 0.7031, 0.5938, 0.7578, 0.6562, 0.7031, 0.3359, 0.7578, 0.9844, 0.9258, 0.9336, 0.9258, 0.9844, 0.9805, 0.9844, 0.9805, 0.9336, 0.9805, 0.9844, 0.9961, 0.9844, 0.9805, 0.9336, 0.9258, 0.9336, 0.9805, 0.4141, 0.2266, 0.543, 0.2305, 0.418, 0.2227, 0.543, 0.2305, 0.5586, 0.2305, 0.5586, 0.1641, 0.543, 0.2305, 0.5586, 0.1641, 0.543, 0.1641, 0.5586, 0.1641, 0.5586, 0.168, 0.668, 0.1641, 0.6719, 0.1602, 0.6055, 0.2305, 0.7188, 0.1562, 0.9336, 0.957, 0.9336, 0.9414, 0.9922, 0.9414, 0.3242, 0.7031, 0.6562, 0.7031, 0.0, 0.5586, 0.9336, 0.6914, 0.9336, 0.7031, 0.9961, 0.7031, 0.6562, 0.7031, 0.6875, 0.7812, 0.8281, 0.7031, 0.1406, 0.7031, 0.2969, 0.8008, 0.3242, 0.7031, 0.6875, 0.7812, 0.8086, 0.7812, 0.8281, 0.7031, 0.0, 0.0, 0.0, 0.0, 0.0, 0.0, 0.0, 0.0, 0.0, 0.0, 0.0, 0.0, 0.0, 0.0, 0.0, 0.0, 0.0, 0.0, 0.0, 0.0, 0.0, 0.0, 0.0, 0.0, 0.0, 0.0, 0.0, 0.0, 0.0, 0.0, 0.0, 0.0, 0.0, 0.0, 0.0, 0.0, 0.0, 0.0, 0.0, 0.0, 0.0, 0.0, 0.0, 0.0, 0.0, 0.0, 0.0, 0.0, 0.0, 0.0, 0.0, 0.0, 0.0, 0.0, 0.0, 0.0, 0.0, 0.0, 0.0, 0.0, 0.0, 0.0, 0.0, 0.0, 0.0, 0.0, 0.0, 0.0, 0.0, 0.0, 0.0, 0.0, 0.168, 0.8008, 0.2969, 0.8008, 0.1406, 0.7031, 0.0, 0.0, 0.0, 0.0, 0.0, 0.0, 0.0, 0.0, 0.0, 0.0, 0.0, 0.0, 0.0, 0.0, 0.0, 0.0, 0.0, 0.0, 0.0, 0.0, 0.0, 0.0, 0.0, 0.0, 0.0, 0.0, 0.0, 0.0, 0.0, 0.0, 0.0, 0.0, 0.0, 0.0, 0.0, 0.0, 0.0, 0.0, 0.0, 0.0, 0.0, 0.0, 0.0, 0.0, 0.0, 0.0, 0.0, 0.0, 0.0, 0.0, 0.0, 0.0, 0.0, 0.0, 0.0, 0.0, 0.0, 0.0, 0.0, 0.0, 0.9336, 0.7031, 0.9336, 0.7617, 0.9961, 0.7617, 0.9336, 0.7891, 0.9336, 0.8203, 0.9922, 0.8203, 0.9336, 0.7578, 0.9336, 0.7383, 0.9961, 0.7383, 0.9336, 0.9414, 0.9336, 0.9102, 0.9922, 0.9102, 0.9336, 0.8906, 0.9336, 0.8672, 0.9922, 0.8672, 0.9336, 0.8477, 0.9336, 0.8008, 0.9961, 0.8008, 0.9336, 0.8203, 0.9336, 0.8633, 0.9922, 0.8633, 0.9336, 0.8633, 0.9336, 0.8984, 0.9922, 0.8984, 0.9336, 0.8008, 0.9336, 0.7812, 0.9961, 0.7812, 0.9336, 0.8984, 0.9336, 0.9258, 0.9844, 0.9258, 0.9297, 0.2148, 0.8672, 0.1719, 0.957, 0.08203, 0.9297, 0.2148, 0.957, 0.08203, 0.9766, 0.09766, 0.9297, 0.2148, 0.9766, 0.09766, 0.9766, 0.1953, 0.9297, 0.2148, 0.9766, 0.1953, 0.957, 0.207, 0.8672, 0.1719, 0.9297, 0.2148, 0.9023, 0.207, 0.8672, 0.1719, 0.9023, 0.207, 0.8828, 0.1953, 0.8672, 0.1719, 0.8633, 0.1445, 0.8672, 0.1211, 0.8672, 0.1719, 0.8672, 0.1211, 0.957, 0.08203, 0.8672, 0.1211, 0.8828, 0.09766, 0.9023, 0.08203, 0.8672, 0.1211, 0.9023, 0.08203, 0.957, 0.08203, 0.9023, 0.08203, 0.9297, 0.07812, 0.957, 0.08203, 0.9922, 0.1719, 0.9766, 0.09766, 0.9922, 0.1211, 0.9922, 0.1719, 0.9922, 0.1211, 0.9961, 0.1445, 0.9766, 0.1953, 0.9766, 0.09766, 0.9922, 0.1719, 0.9453, 0.4648, 0.9453, 0.4375, 0.9961, 0.4375, 0.9961, 0.4375, 0.9961, 0.4648, 0.9453, 0.4648, 0.9961, 0.4375, 0.9961, 0.4648, 0.9453, 0.4648, 0.9453, 0.4648, 0.9453, 0.4375, 0.9961, 0.4375, 0.9961, 0.4141, 0.9961, 0.4375, 0.9453, 0.4375, 0.9453, 0.4375, 0.9453, 0.4141, 0.9961, 0.4141, 0.9961, 0.3867, 0.9961, 0.4141, 0.9453, 0.4141, 0.9453, 0.4141, 0.9453, 0.3867, 0.9961, 0.3867, 0.9961, 0.3594, 0.9961, 0.3867, 0.9453, 0.3867, 0.9453, 0.3867, 0.9453, 0.3594, 0.9961, 0.3594, 0.9961, 0.332, 0.9961, 0.3594, 0.9453, 0.3594, 0.9453, 0.3594, 0.9453, 0.332, 0.9961, 0.332, 0.9961, 0.3086, 0.9961, 0.332, 0.9453, 0.332, 0.9453, 0.332, 0.9453, 0.3086, 0.9961, 0.3086, 0.9961, 0.2812, 0.9961, 0.3086, 0.9453, 0.3086, 0.9453, 0.3086, 0.9453, 0.2812, 0.9961, 0.2812, 0.9961, 0.2539, 0.9961, 0.2812, 0.9453, 0.2812, 0.9453, 0.2812, 0.9453, 0.2539, 0.9961, 0.2539, 0.9453, 0.2812, 0.9453, 0.2539, 0.9961, 0.2539, 0.9961, 0.2539, 0.9961, 0.2812, 0.9453, 0.2812, 0.9453, 0.3086, 0.9453, 0.2812, 0.9961, 0.2812, 0.9961, 0.2812, 0.9961, 0.3086, 0.9453, 0.3086, 0.9453, 0.332, 0.9453, 0.3086, 0.9961, 0.3086, 0.9961, 0.3086, 0.9961, 0.332, 0.9453, 0.332, 0.9453, 0.3594, 0.9453, 0.332, 0.9961, 0.332, 0.9961, 0.332, 0.9961, 0.3594, 0.9453, 0.3594, 0.9453, 0.3867, 0.9453, 0.3594, 0.9961, 0.3594, 0.9961, 0.3594, 0.9961, 0.3867, 0.9453, 0.3867, 0.9453, 0.4102, 0.9453, 0.3867, 0.9961, 0.3867, 0.9961, 0.3867, 0.9961, 0.4102, 0.9453, 0.4102, 0.9453, 0.4375, 0.9453, 0.4102, 0.9961, 0.4102, 0.9961, 0.4102, 0.9961, 0.4375, 0.9453, 0.4375, 0.8789, 0.1953, 0.8672, 0.1719, 0.8789, 0.09766, 0.8672, 0.1719, 0.8594, 0.1445, 0.8672, 0.1211, 0.8672, 0.1719, 0.8672, 0.1211, 0.8789, 0.09766, 0.9023, 0.08203, 0.9297, 0.07812, 0.9531, 0.08203, 0.9922, 0.1211, 0.9023, 0.08203, 0.9531, 0.08203, 0.9922, 0.1211, 0.9531, 0.08203, 0.9766, 0.09766, 0.9922, 0.1211, 0.9961, 0.1445, 0.9922, 0.1719, 0.9922, 0.1719, 0.9023, 0.08203, 0.9922, 0.1211, 0.9922, 0.1719, 0.9766, 0.1953, 0.9531, 0.207, 0.9922, 0.1719, 0.9531, 0.207, 0.9297, 0.2148, 0.9297, 0.2148, 0.9023, 0.207, 0.8789, 0.1953, 0.9297, 0.2148, 0.8789, 0.1953, 0.8789, 0.09766, 0.9297, 0.2148, 0.8789, 0.09766, 0.9023, 0.08203, 0.9297, 0.2148, 0.9023, 0.08203, 0.9922, 0.1719, 0.9453, 0.4648, 0.9023, 0.207, 0.9453, 0.4375, 0.9961, 0.4375, 0.9961, 0.4648, 0.9453, 0.4375, 0.9961, 0.4141, 0.9961, 0.4375, 0.9453, 0.4375, 0.9453, 0.4375, 0.9453, 0.4141, 0.9961, 0.4141, 0.9961, 0.3867, 0.9961, 0.4141, 0.9453, 0.4141, 0.9453, 0.4141, 0.9453, 0.3867, 0.9961, 0.3867, 0.9961, 0.3594, 0.9961, 0.3867, 0.9453, 0.3867, 0.9453, 0.3867, 0.9453, 0.3594, 0.9961, 0.3594, 0.9961, 0.332, 0.9961, 0.3594, 0.9453, 0.3594, 0.9453, 0.3594, 0.9453, 0.332, 0.9961, 0.332, 0.9961, 0.3086, 0.9961, 0.332, 0.9453, 0.332, 0.9453, 0.332, 0.9453, 0.3086, 0.9961, 0.3086, 0.9961, 0.2812, 0.9961, 0.3086, 0.9453, 0.3086, 0.9453, 0.3086, 0.9453, 0.2812, 0.9961, 0.2812, 0.9961, 0.2539, 0.9961, 0.2812, 0.9453, 0.2812, 0.9453, 0.2812, 0.9453, 0.2539, 0.9961, 0.2539, 0.9453, 0.2812, 0.9453, 0.2539, 0.9961, 0.2539, 0.9961, 0.2539, 0.9961, 0.2812, 0.9453, 0.2812, 0.9453, 0.3086, 0.9453, 0.2812, 0.9961, 0.2812, 0.9961, 0.2812, 0.9961, 0.3086, 0.9453, 0.3086, 0.9453, 0.332, 0.9453, 0.3086, 0.9961, 0.3086, 0.9961, 0.3086, 0.9961, 0.332, 0.9453, 0.332, 0.9453, 0.3594, 0.9453, 0.332, 0.9961, 0.332, 0.9961, 0.332, 0.9961, 0.3594, 0.9453, 0.3594, 0.9453, 0.3867, 0.9453, 0.3594, 0.9961, 0.3594, 0.9961, 0.3594, 0.9961, 0.3867, 0.9453, 0.3867, 0.9453, 0.4102, 0.9453, 0.3867, 0.9961, 0.3867, 0.9961, 0.3867, 0.9961, 0.4102, 0.9453, 0.4102, 0.9453, 0.4375, 0.9453, 0.4102, 0.9961, 0.4102, 0.9961, 0.4102, 0.9961, 0.4375, 0.9453, 0.4375, 0.8789, 0.1953, 0.8672, 0.1719, 0.8789, 0.09766, 0.8672, 0.1719, 0.8594, 0.1445, 0.8672, 0.1211, 0.8672, 0.1719, 0.8672, 0.1211, 0.8789, 0.09766, 0.9023, 0.08203, 0.9297, 0.07812, 0.9531, 0.08203, 0.9922, 0.1211, 0.9023, 0.08203, 0.9531, 0.08203, 0.9922, 0.1211, 0.9531, 0.08203, 0.9766, 0.09766, 0.9922, 0.1211, 0.9961, 0.1445, 0.9922, 0.1719, 0.9922, 0.1719, 0.9023, 0.08203, 0.9922, 0.1211, 0.9922, 0.1719, 0.9766, 0.1953, 0.9531, 0.207, 0.9922, 0.1719, 0.9531, 0.207, 0.9297, 0.2148, 0.9297, 0.2148, 0.9023, 0.207, 0.8789, 0.1953, 0.9297, 0.2148, 0.8789, 0.1953, 0.8789, 0.09766, 0.9297, 0.2148, 0.8789, 0.09766, 0.9023, 0.08203, 0.9297, 0.2148, 0.9023, 0.08203, 0.9922, 0.1719, 0.8672, 0.1719, 0.9297, 0.2148, 0.9023, 0.207, 0.8672, 0.1719, 0.9023, 0.207, 0.8828, 0.1953, 0.8672, 0.1719, 0.8672, 0.1211, 0.9766, 0.09766, 0.8672, 0.1719, 0.9766, 0.1953, 0.957, 0.207, 0.8672, 0.1719, 0.957, 0.207, 0.9297, 0.2148, 0.8672, 0.1211, 0.8672, 0.1719, 0.8633, 0.1445, 0.8672, 0.1211, 0.8828, 0.09766, 0.9023, 0.08203, 0.8672, 0.1211, 0.9023, 0.08203, 0.9297, 0.07812, 0.9297, 0.07812, 0.957, 0.08203, 0.9766, 0.09766, 0.9297, 0.07812, 0.9766, 0.09766, 0.8672, 0.1211, 0.9922, 0.1719, 0.9766, 0.09766, 0.9922, 0.1211, 0.9922, 0.1719, 0.9922, 0.1211, 0.9961, 0.1445, 0.9766, 0.1953, 0.8672, 0.1719, 0.9766, 0.09766, 0.9766, 0.1953, 0.9766, 0.09766, 0.9922, 0.1719, 0.9453, 0.4648, 0.9453, 0.4375, 0.9961, 0.4375, 0.9961, 0.4375, 0.9961, 0.4648, 0.9453, 0.4648, 0.9961, 0.4375, 0.9961, 0.4648, 0.9453, 0.4648, 0.9453, 0.4648, 0.9453, 0.4375, 0.9961, 0.4375, 0.9961, 0.4141, 0.9961, 0.4375, 0.9453, 0.4375, 0.9453, 0.4375, 0.9453, 0.4141, 0.9961, 0.4141, 0.9961, 0.3867, 0.9961, 0.4141, 0.9453, 0.4141, 0.9453, 0.4141, 0.9453, 0.3867, 0.9961, 0.3867, 0.9961, 0.3594, 0.9961, 0.3867, 0.9453, 0.3867, 0.9453, 0.3867, 0.9453, 0.3594, 0.9961, 0.3594, 0.9961, 0.332, 0.9961, 0.3594, 0.9453, 0.3594, 0.9453, 0.3594, 0.9453, 0.332, 0.9961, 0.332, 0.9961, 0.3086, 0.9961, 0.332, 0.9453, 0.332, 0.9453, 0.332, 0.9453, 0.3086, 0.9961, 0.3086, 0.9961, 0.2812, 0.9961, 0.3086, 0.9453, 0.3086, 0.9453, 0.3086, 0.9453, 0.2812, 0.9961, 0.2812, 0.9961, 0.2539, 0.9961, 0.2812, 0.9453, 0.2812, 0.9453, 0.2812, 0.9453, 0.2539, 0.9961, 0.2539, 0.9453, 0.2812, 0.9453, 0.2539, 0.9961, 0.2539, 0.9961, 0.2539, 0.9961, 0.2812, 0.9453, 0.2812, 0.9453, 0.3086, 0.9453, 0.2812, 0.9961, 0.2812, 0.9961, 0.2812, 0.9961, 0.3086, 0.9453, 0.3086, 0.9453, 0.332, 0.9453, 0.3086, 0.9961, 0.3086, 0.9961, 0.3086, 0.9961, 0.332, 0.9453, 0.332, 0.9453, 0.3594, 0.9453, 0.332, 0.9961, 0.332, 0.9961, 0.332, 0.9961, 0.3594, 0.9453, 0.3594, 0.9453, 0.3867, 0.9453, 0.3594, 0.9961, 0.3594, 0.9961, 0.3594, 0.9961, 0.3867, 0.9453, 0.3867, 0.9453, 0.4102, 0.9453, 0.3867, 0.9961, 0.3867, 0.9961, 0.3867, 0.9961, 0.4102, 0.9453, 0.4102, 0.9453, 0.4375, 0.9453, 0.4102, 0.9961, 0.4102, 0.9961, 0.4102, 0.9961, 0.4375, 0.9453, 0.4375, 0.9023, 0.207, 0.8789, 0.1953, 0.9922, 0.1719, 0.8789, 0.1953, 0.8789, 0.09766, 0.9922, 0.1211, 0.8672, 0.1719, 0.8594, 0.1445, 0.8672, 0.1211, 0.8672, 0.1719, 0.8672, 0.1211, 0.8789, 0.09766, 0.8789, 0.09766, 0.8789, 0.1953, 0.8672, 0.1719, 0.8789, 0.09766, 0.9023, 0.08203, 0.9297, 0.07812, 0.9922, 0.1211, 0.8789, 0.09766, 0.9297, 0.07812, 0.9922, 0.1211, 0.9297, 0.07812, 0.9531, 0.08203, 0.9922, 0.1211, 0.9531, 0.08203, 0.9766, 0.09766, 0.9922, 0.1211, 0.9961, 0.1445, 0.9922, 0.1719, 0.9922, 0.1211, 0.9922, 0.1719, 0.8789, 0.1953, 0.9922, 0.1719, 0.9766, 0.1953, 0.9531, 0.207, 0.9922, 0.1719, 0.9531, 0.207, 0.9297, 0.2148, 0.9922, 0.1719, 0.9297, 0.2148, 0.9023, 0.207, 0.8672, 0.1719, 0.9297, 0.2148, 0.9023, 0.207, 0.8672, 0.1719, 0.9023, 0.207, 0.8828, 0.1953, 0.8672, 0.1719, 0.8672, 0.1211, 0.9766, 0.09766, 0.8672, 0.1719, 0.9766, 0.1953, 0.957, 0.207, 0.8672, 0.1719, 0.957, 0.207, 0.9297, 0.2148, 0.8672, 0.1211, 0.8672, 0.1719, 0.8633, 0.1445, 0.8672, 0.1211, 0.8828, 0.09766, 0.9023, 0.08203, 0.8672, 0.1211, 0.9023, 0.08203, 0.9297, 0.07812, 0.9297, 0.07812, 0.957, 0.08203, 0.9766, 0.09766, 0.9297, 0.07812, 0.9766, 0.09766, 0.8672, 0.1211, 0.9922, 0.1719, 0.9766, 0.09766, 0.9922, 0.1211, 0.9922, 0.1719, 0.9922, 0.1211, 0.9961, 0.1445, 0.9766, 0.1953, 0.8672, 0.1719, 0.9766, 0.09766, 0.9766, 0.1953, 0.9766, 0.09766, 0.9922, 0.1719, 0.9453, 0.4648, 0.9453, 0.4375, 0.9961, 0.4375, 0.9961, 0.4375, 0.9961, 0.4648, 0.9453, 0.4648, 0.9961, 0.4375, 0.9961, 0.4648, 0.9453, 0.4648, 0.9453, 0.4648, 0.9453, 0.4375, 0.9961, 0.4375, 0.9961, 0.4141, 0.9961, 0.4375, 0.9453, 0.4375, 0.9453, 0.4375, 0.9453, 0.4141, 0.9961, 0.4141, 0.9961, 0.3867, 0.9961, 0.4141, 0.9453, 0.4141, 0.9453, 0.4141, 0.9453, 0.3867, 0.9961, 0.3867, 0.9961, 0.3594, 0.9961, 0.3867, 0.9453, 0.3867, 0.9453, 0.3867, 0.9453, 0.3594, 0.9961, 0.3594, 0.9961, 0.332, 0.9961, 0.3594, 0.9453, 0.3594, 0.9453, 0.3594, 0.9453, 0.332, 0.9961, 0.332, 0.9961, 0.3086, 0.9961, 0.332, 0.9453, 0.332, 0.9453, 0.332, 0.9453, 0.3086, 0.9961, 0.3086, 0.9961, 0.2812, 0.9961, 0.3086, 0.9453, 0.3086, 0.9453, 0.3086, 0.9453, 0.2812, 0.9961, 0.2812, 0.9961, 0.2539, 0.9961, 0.2812, 0.9453, 0.2812, 0.9453, 0.2812, 0.9453, 0.2539, 0.9961, 0.2539, 0.9453, 0.2812, 0.9453, 0.2539, 0.9961, 0.2539, 0.9961, 0.2539, 0.9961, 0.2812, 0.9453, 0.2812, 0.9453, 0.3086, 0.9453, 0.2812, 0.9961, 0.2812, 0.9961, 0.2812, 0.9961, 0.3086, 0.9453, 0.3086, 0.9453, 0.332, 0.9453, 0.3086, 0.9961, 0.3086, 0.9961, 0.3086, 0.9961, 0.332, 0.9453, 0.332, 0.9453, 0.3594, 0.9453, 0.332, 0.9961, 0.332, 0.9961, 0.332, 0.9961, 0.3594, 0.9453, 0.3594, 0.9453, 0.3867, 0.9453, 0.3594, 0.9961, 0.3594, 0.9961, 0.3594, 0.9961, 0.3867, 0.9453, 0.3867, 0.9453, 0.4102, 0.9453, 0.3867, 0.9961, 0.3867, 0.9961, 0.3867, 0.9961, 0.4102, 0.9453, 0.4102, 0.9453, 0.4375, 0.9453, 0.4102, 0.9961, 0.4102, 0.9961, 0.4102, 0.9961, 0.4375, 0.9453, 0.4375, 0.9023, 0.207, 0.8789, 0.1953, 0.9922, 0.1719, 0.8789, 0.1953, 0.8789, 0.09766, 0.9922, 0.1211, 0.8672, 0.1719, 0.8594, 0.1445, 0.8672, 0.1211, 0.8672, 0.1719, 0.8672, 0.1211, 0.8789, 0.09766, 0.8789, 0.09766, 0.8789, 0.1953, 0.8672, 0.1719, 0.8789, 0.09766, 0.9023, 0.08203, 0.9297, 0.07812, 0.9922, 0.1211, 0.8789, 0.09766, 0.9297, 0.07812, 0.9922, 0.1211, 0.9297, 0.07812, 0.9531, 0.08203, 0.9922, 0.1211, 0.9531, 0.08203, 0.9766, 0.09766, 0.9922, 0.1211, 0.9961, 0.1445, 0.9922, 0.1719, 0.9922, 0.1211, 0.9922, 0.1719, 0.8789, 0.1953, 0.9922, 0.1719, 0.9766, 0.1953, 0.9531, 0.207, 0.9922, 0.1719, 0.9531, 0.207, 0.9297, 0.2148, 0.9922, 0.1719, 0.9297, 0.2148, 0.9023, 0.207, 0.9961, 0.4375, 0.9453, 0.4648, 0.9453, 0.4375, 0.957, 0.207, 0.8672, 0.1719, 0.9766, 0.09766, 0.957, 0.207, 0.9766, 0.09766, 0.9766, 0.1953, 0.8672, 0.1719, 0.957, 0.207, 0.9023, 0.207, 0.8672, 0.1719, 0.9023, 0.207, 0.8828, 0.1953, 0.8672, 0.1719, 0.8633, 0.1445, 0.8672, 0.1211, 0.8672, 0.1719, 0.8672, 0.1211, 0.957, 0.08203, 0.8672, 0.1719, 0.957, 0.08203, 0.9766, 0.09766, 0.8672, 0.1211, 0.8828, 0.09766, 0.9023, 0.08203, 0.8672, 0.1211, 0.9023, 0.08203, 0.957, 0.08203, 0.9023, 0.08203, 0.9297, 0.07812, 0.957, 0.08203, 0.9922, 0.1719, 0.9766, 0.09766, 0.9922, 0.1211, 0.9922, 0.1719, 0.9922, 0.1211, 0.9961, 0.1445, 0.9766, 0.1953, 0.9766, 0.09766, 0.9922, 0.1719, 0.0625, 0.1094, 0.1641, 0.1016, 0.1328, 0.08984, 0.0625, 0.1094, 0.1328, 0.08984, 0.1172, 0.07031, 0.0625, 0.1094, 0.1172, 0.07031, 0.03906, 0.07812, 0.2969, 0.1367, 0.2578, 0.07031, 0.2344, 0.08984, 0.2969, 0.1367, 0.2344, 0.08984, 0.2031, 0.1016, 0.2969, 0.1367, 0.2031, 0.1016, 0.1641, 0.1016, 0.293, 0.07422, 0.2891, 0.007813, 0.2656, 0.01562, 0.2578, 0.07031, 0.2969, 0.1367, 0.293, 0.07422, 0.2578, 0.07031, 0.293, 0.07422, 0.2656, 0.01562, 0.1641, 0.1016, 0.0625, 0.1094, 0.2969, 0.1367, 0.1172, 0.07031, 0.1016, 0.01562, 0.03906, 0.07812, 0.1016, 0.01562, 0.007813, 0.007813, 0.03906, 0.07812, 0.293, 0.07422, 0.5469, 0.07812, 0.5469, 0.007813, 0.293, 0.07422, 0.5469, 0.007813, 0.2891, 0.007813, 0.5469, 0.07812, 0.293, 0.07422, 0.2969, 0.1367, 0.5469, 0.07812, 0.2969, 0.1367, 0.5469, 0.1328])
me_group.materials.append(mat_car_bmp)
me_group.use_remesh_preserve_volume = False
me_group.use_remesh_preserve_attributes = False
me_group.use_mirror_vertex_groups = False
me_group.update()

# ---- objects
ob_group = bpy.data.objects.new('Group', me_group)

# ---- transforms, parenting, visibility, modifiers, constraints
ob_group.location = (0.0, 0.0, 0.0)
ob_group.rotation_euler = (1.571, -0.0, 0.0)
ob_group.lineart.crease_threshold = 0.0

# ---- collection membership
col_collection_1.objects.link(ob_group)

# ---- scene / render settings (as saved in the file)
scene.frame_start = 1; scene.frame_end = 250; scene.frame_set(1)
scene.render.engine = 'BLENDER_EEVEE_NEXT'
scene.render.image_settings.color_mode = 'RGB'
scene.render.image_settings.compression = 90
scene.render.resolution_percentage = 50
scene.render.dither_intensity = 0.0
scene.render.bake_margin = 2
scene.render.bake_bias = 0.0
scene.cycles.use_denoising = False
scene.cycles.samples = 10
scene.cycles.sampling_pattern = 'TABULATED_SOBOL'
scene.cycles.light_sampling_threshold = 0.0
scene.cycles.use_adaptive_sampling = False
scene.cycles.use_light_tree = False
scene.cycles.blur_glossy = 0.0
scene.cycles.volume_bounces = 1
scene.cycles.pixel_filter_type = 'GAUSSIAN'
scene.cycles.sample_clamp_indirect = 0.0
scene.view_settings.view_transform = 'Standard'
bpy.context.view_layer.update()

# ---- added for rendering (the .blend has no active camera and no usable light): camera, sun
cam_auto = bpy.data.cameras.new('AutoCamera')
cam_auto.lens = 50.0
cam_auto.sensor_width = 36.0
cam_auto.clip_end = 5675.35
ob_auto_camera = bpy.data.objects.new('AutoCamera', cam_auto)
scene.collection.objects.link(ob_auto_camera)
ob_auto_camera.location = (313.71, -387.518, 299.249)
ob_auto_camera.rotation_euler = (1.09748, -7.21219e-08, 0.694738)
scene.camera = ob_auto_camera
light_auto_sun = bpy.data.lights.new('AutoSun', 'SUN')
light_auto_sun.energy = 3.0
light_auto_sun.angle = 0.0523599
ob_auto_sun = bpy.data.objects.new('AutoSun', light_auto_sun)
scene.collection.objects.link(ob_auto_sun)
ob_auto_sun.rotation_euler = (0.872665, 0.174533, 0.523599)
bpy.context.view_layer.update()
